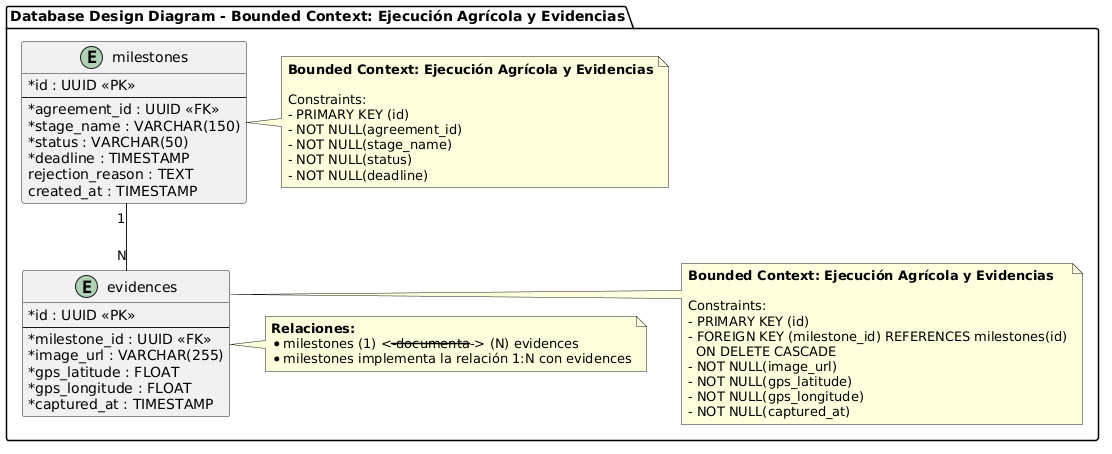

The diagram above was rendered by PlantUML. Its source (embedded in the PNG):
@startuml
skinparam linetype ortho
skinparam backgroundColor #FFFFFF
skinparam classAttributeIconSize 0

package "Database Design Diagram - Bounded Context: Ejecución Agrícola y Evidencias" {

    entity "milestones" as m {
      * id : UUID <<PK>>
      --
      * agreement_id : UUID <<FK>>
      * stage_name : VARCHAR(150)
      * status : VARCHAR(50)
      * deadline : TIMESTAMP
      rejection_reason : TEXT
      created_at : TIMESTAMP
    }

    entity "evidences" as e {
      * id : UUID <<PK>>
      --
      * milestone_id : UUID <<FK>>
      * image_url : VARCHAR(255)
      * gps_latitude : FLOAT
      * gps_longitude : FLOAT
      * captured_at : TIMESTAMP
    }

    note right of m
      **Bounded Context: Ejecución Agrícola y Evidencias**
      
      Constraints:
      - PRIMARY KEY (id)
      - NOT NULL(agreement_id)
      - NOT NULL(stage_name)
      - NOT NULL(status)
      - NOT NULL(deadline)
    end note

    note right of e
      **Bounded Context: Ejecución Agrícola y Evidencias**
      
      Constraints:
      - PRIMARY KEY (id)
      - FOREIGN KEY (milestone_id) REFERENCES milestones(id)
        ON DELETE CASCADE
      - NOT NULL(image_url)
      - NOT NULL(gps_latitude)
      - NOT NULL(gps_longitude)
      - NOT NULL(captured_at)
    end note

    note right of e
      **Relaciones:**
      * milestones (1) <---documenta---> (N) evidences
      * milestones implementa la relación 1:N con evidences
    end note

    m "1" -- "N" e 
}
@enduml